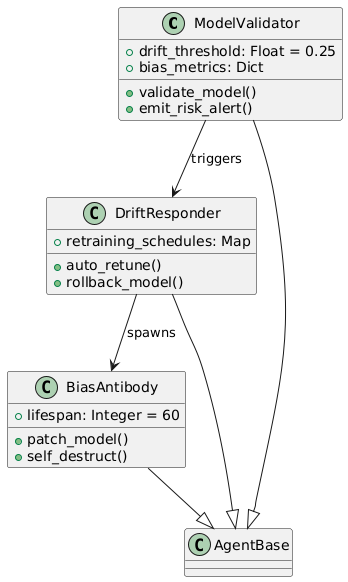

The diagram above was rendered by PlantUML. Its source (embedded in the PNG):
@startuml
class ModelValidator {
  +drift_threshold: Float = 0.25
  +bias_metrics: Dict
  +validate_model()
  +emit_risk_alert()
}

class DriftResponder {
  +retraining_schedules: Map
  +auto_retune()
  +rollback_model()
}

class BiasAntibody {
  +lifespan: Integer = 60
  +patch_model()
  +self_destruct()
}

ModelValidator --|> AgentBase
DriftResponder --|> AgentBase
BiasAntibody --|> AgentBase

ModelValidator --> DriftResponder : «triggers»
DriftResponder --> BiasAntibody : «spawns»
@enduml